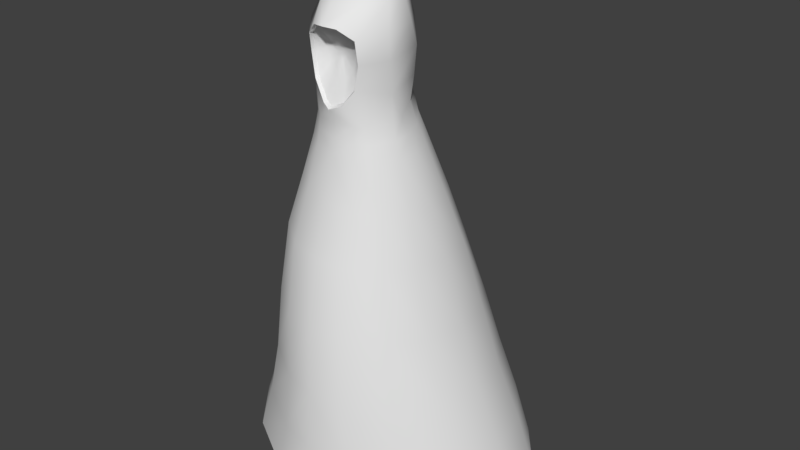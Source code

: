 # Source: human.blend  (saved by Blender 2.79.0; exported with 4.5.12 LTS)
import bpy
from mathutils import Matrix  # noqa: F401  (used for matrix-valued properties, if any)

bpy.ops.wm.read_factory_settings(use_empty=True)
scene = bpy.context.scene
scene.name = 'Scene'

# ---- collections
col_collection_1 = bpy.data.collections.new('Collection 1'); scene.collection.children.link(col_collection_1)

# ---- node groups
ng_auto_smooth = bpy.data.node_groups.new('Auto Smooth', 'GeometryNodeTree')
_s = ng_auto_smooth.interface.new_socket(name='Geometry', in_out='OUTPUT', socket_type='NodeSocketGeometry')
_s = ng_auto_smooth.interface.new_socket(name='Geometry', in_out='INPUT', socket_type='NodeSocketGeometry')
_s = ng_auto_smooth.interface.new_socket(name='Angle', in_out='INPUT', socket_type='NodeSocketFloat')
_s.subtype = 'ANGLE'
_s.min_value = 0.0
_s.max_value = 3.142
ng_auto_smooth.is_modifier = True
_N = ng_auto_smooth.nodes; _L = ng_auto_smooth.links
n0 = _N.new('NodeGroupOutput'); n0.name = 'Group Output'; n0.location = (480, -100)
n1 = _N.new('NodeGroupInput'); n1.name = 'Group Input'; n1.location = (-420, -300)
n2 = _N.new('NodeGroupInput'); n2.name = 'Group Input.001'; n2.location = (-60, -100)
n3 = _N.new('GeometryNodeSetShadeSmooth'); n3.name = 'Set Shade Smooth'; n3.location = (120, -100)
n3.domain = 'EDGE'
n4 = _N.new('GeometryNodeSetShadeSmooth'); n4.name = 'Set Shade Smooth.001'; n4.location = (300, -100)
n5 = _N.new('GeometryNodeInputMeshEdgeAngle'); n5.name = 'Edge Angle'; n5.location = (-420, -220)
n6 = _N.new('GeometryNodeInputEdgeSmooth'); n6.name = 'Is Edge Smooth'; n6.location = (-60, -160)
n7 = _N.new('GeometryNodeInputShadeSmooth'); n7.name = 'Is Face Smooth'; n7.location = (-240, -340)
n8 = _N.new('FunctionNodeBooleanMath'); n8.name = 'Boolean Math'; n8.location = (-60, -220)
n9 = _N.new('FunctionNodeCompare'); n9.name = 'Compare'; n9.location = (-240, -180)
n9.operation = 'LESS_EQUAL'
_L.new(n5.outputs[0], n9.inputs[0])
_L.new(n4.outputs[0], n0.inputs[0])
_L.new(n1.outputs[1], n9.inputs[1])
_L.new(n9.outputs[0], n8.inputs[0])
_L.new(n7.outputs[0], n8.inputs[1])
_L.new(n2.outputs[0], n3.inputs[0])
_L.new(n6.outputs[0], n3.inputs[1])
_L.new(n3.outputs[0], n4.inputs[0])
_L.new(n8.outputs[0], n3.inputs[2])
n0.is_active_output = True

# ---- world
world_world = bpy.data.worlds.new('World'); scene.world = world_world
world_world.color = (0.05088, 0.05088, 0.05088)
world_world.use_sun_shadow = False
world_world.sun_shadow_jitter_overblur = 0.0
world_world.cycles.sampling_method = 'MANUAL'

# ---- meshes
me_cylinder = bpy.data.meshes.new('Cylinder')
me_cylinder.from_pydata([(0.8356, 0.1988, 0.04067), (0.7638, -0.1005, 0.05001), (0.5595, -0.3543, 0.07663), (0.2538, -0.5238, 0.1165), (0.2528, 0.951, 0.1187), (0.5595, 0.7519, 0.07663), (0.7638, 0.4981, 0.05001), (0.2334, -0.1167, 2.369), (0.1252, -0.2583, 2.398), (0.1137, 0.174, 2.417), (0.1968, 0.09376, 2.403), (0.2423, -0.1457, 2.665), (0.1428, -0.2702, 2.644), (0.1275, 0.1763, 2.682), (0.2144, 0.05096, 2.676), (0.1939, -0.08721, 2.812), (0.1257, -0.1882, 2.803), (0.09705, 0.1421, 2.849), (0.1745, 0.03536, 2.824), (0.758, 0.1488, 0.4042), (0.6378, 0.1058, 0.7664), (0.5372, 0.0848, 1.116), (0.4432, 0.06409, 1.496), (0.3787, 0.03099, 1.766), (0.3509, -0.1173, 1.773), (0.4081, -0.13, 1.506), (0.4946, -0.1471, 1.129), (0.5853, -0.1486, 0.775), (0.6943, -0.1278, 0.4109), (0.2751, -0.2424, 1.784), (0.3115, -0.2931, 1.515), (0.3766, -0.3415, 1.14), (0.4381, -0.3623, 0.7831), (0.5141, -0.3617, 0.4248), (0.1621, -0.3265, 1.8), (0.1675, -0.4022, 1.525), (0.2001, -0.4708, 1.15), (0.2184, -0.5043, 0.7936), (0.2446, -0.5176, 0.4474), (0.1645, 0.3299, 1.794), (0.1722, 0.4348, 1.51), (0.1896, 0.5721, 1.127), (0.2075, 0.7036, 0.7957), (0.2403, 0.8294, 0.4531), (0.2769, 0.2797, 1.774), (0.3151, 0.3796, 1.49), (0.3769, 0.5015, 1.089), (0.436, 0.5778, 0.7664), (0.5134, 0.6611, 0.4221), (0.3522, 0.1733, 1.767), (0.4099, 0.2546, 1.488), (0.4965, 0.319, 1.101), (0.5859, 0.3617, 0.7588), (0.6945, 0.4259, 0.4081), (0.2113, 0.09444, 2.555), (0.1184, 0.1668, 2.556), (0.1463, -0.2536, 2.524), (0.2413, -0.1366, 2.537), (0.1163, -0.06543, 2.871), (0.1068, 0.04198, 2.887), (0.2948, -0.006214, 2.053), (0.2404, -0.04922, 2.234), (0.2625, -0.02611, 2.147), (0.2377, -0.1097, 2.224), (0.2794, -0.1154, 2.046), (0.2562, -0.1143, 2.135), (0.1643, -0.2223, 2.213), (0.2265, -0.2138, 2.049), (0.1994, -0.2136, 2.133), (0.1174, -0.2598, 2.214), (0.1376, -0.2814, 2.057), (0.1261, -0.27, 2.137), (0.1282, 0.2406, 2.101), (0.103, 0.1861, 2.323), (0.1091, 0.2098, 2.211), (0.152, 0.1179, 2.291), (0.2077, 0.1837, 2.084), (0.1786, 0.1522, 2.194), (0.1911, 0.07368, 2.272), (0.2677, 0.0973, 2.07), (0.2278, 0.07916, 2.17), (0.06844, -0.3109, 2.695), (-0.8356, 0.1985, 0.2593), (-0.7638, -0.1006, 0.2493), (-0.5595, -0.3542, 0.2225), (-0.2538, -0.5237, 0.1828), (-0.2566, 0.9503, 0.1895), (-0.5619, 0.751, 0.2282), (-0.7649, 0.4977, 0.2517), (-0.2302, -0.1148, 2.386), (-0.1225, -0.2589, 2.407), (-0.09516, 0.1839, 2.428), (-0.1854, 0.1039, 2.417), (-0.2421, -0.147, 2.67), (-0.1429, -0.2686, 2.631), (-0.1276, 0.1748, 2.686), (-0.2146, 0.04894, 2.681), (-0.2012, -0.09735, 2.792), (-0.1261, -0.1889, 2.804), (-0.09908, 0.1397, 2.85), (-0.182, 0.03541, 2.807), (-0.7042, 0.1445, 0.5412), (-0.5901, 0.09198, 0.8841), (-0.5229, 0.05746, 1.277), (-0.4512, 0.04942, 1.603), (-0.3501, 0.02263, 1.893), (-0.3219, -0.1233, 1.889), (-0.4134, -0.141, 1.603), (-0.4708, -0.1619, 1.24), (-0.5309, -0.1569, 0.8674), (-0.6377, -0.13, 0.529), (-0.2464, -0.2461, 1.876), (-0.3146, -0.2986, 1.594), (-0.3461, -0.3472, 1.212), (-0.379, -0.3639, 0.8441), (-0.4565, -0.3625, 0.5126), (-0.134, -0.328, 1.851), (-0.169, -0.4038, 1.563), (-0.1665, -0.4703, 1.192), (-0.1565, -0.5035, 0.8212), (-0.186, -0.517, 0.4847), (-0.1355, 0.325, 1.85), (-0.1734, 0.4265, 1.566), (-0.1928, 0.561, 1.208), (-0.1881, 0.6939, 0.8751), (-0.1981, 0.8263, 0.5089), (-0.2503, 0.2724, 1.872), (-0.3244, 0.3665, 1.58), (-0.3791, 0.4773, 1.247), (-0.4044, 0.564, 0.8839), (-0.4685, 0.6558, 0.534), (-0.3244, 0.1647, 1.888), (-0.4215, 0.2383, 1.598), (-0.4873, 0.2941, 1.253), (-0.5467, 0.3453, 0.892), (-0.6437, 0.4214, 0.5392), (-0.2074, 0.09403, 2.564), (-0.1125, 0.167, 2.562), (-0.1454, -0.2544, 2.531), (-0.2399, -0.138, 2.546), (-0.1173, -0.06627, 2.871), (-0.108, 0.04053, 2.888), (-1.482e-06, -0.5792, 0.1495), (-0.001621, 1.025, 0.1535), (0.01293, 0.2074, 2.422), (0.004393, -0.3083, 2.293), (-0.0002081, 0.2241, 2.683), (0.0005513, -0.3329, 2.702), (-0.0007953, 0.1766, 2.868), (-0.0001894, -0.2644, 2.798), (0.01514, 0.3384, 1.822), (0.009999, 0.4528, 1.548), (-0.003212, 0.5878, 1.171), (0.01072, 0.7407, 0.8327), (0.0203, 0.8866, 0.4823), (0.01398, -0.3523, 1.825), (-0.0008425, -0.4357, 1.543), (0.01738, -0.5111, 1.167), (0.03123, -0.5488, 0.8075), (0.02944, -0.5677, 0.4662), (0.003617, 0.208, 2.554), (3.604e-05, 0.04938, 2.902), (-0.0004475, -0.0964, 2.885), (-0.2545, -0.004585, 2.126), (-0.2258, -0.04079, 2.265), (-0.2357, -0.01946, 2.197), (-0.2217, -0.106, 2.255), (-0.2434, -0.1163, 2.109), (-0.229, -0.1132, 2.18), (-0.1467, -0.2234, 2.234), (-0.1899, -0.2158, 2.097), (-0.1717, -0.2148, 2.165), (-0.09793, -0.2608, 2.228), (-0.1008, -0.2824, 2.084), (-0.09709, -0.271, 2.156), (-0.08176, 0.2449, 2.131), (-0.0589, 0.1994, 2.339), (-0.06725, 0.2205, 2.231), (-0.1263, 0.1449, 2.317), (-0.1631, 0.1905, 2.14), (-0.1408, 0.1681, 2.234), (-0.1742, 0.09687, 2.301), (-0.2232, 0.1019, 2.145), (-0.1953, 0.09318, 2.221), (0.009174, -0.2921, 2.223), (0.01836, -0.3016, 2.072), (0.01455, -0.2932, 2.148), (0.02173, 0.2566, 2.115), (0.02289, 0.2081, 2.33), (0.0225, 0.2266, 2.221), (-0.06833, -0.3113, 2.696), (0.06874, -0.2884, 2.319), (-0.03765, -0.2962, 2.316), (0.12, -0.2395, 2.406), (0.1368, -0.2509, 2.641), (0.1401, -0.2351, 2.526), (0.0659, -0.2897, 2.689), (-0.1161, -0.2401, 2.415), (-0.1356, -0.2493, 2.629), (-0.1379, -0.2358, 2.533), (0.00484, -0.2872, 2.306), (0.001178, -0.3106, 2.696), (-0.06448, -0.29, 2.691), (0.06618, -0.2683, 2.331), (-0.03524, -0.2756, 2.328), (0.07086, -0.2003, 2.472), (0.08236, -0.2055, 2.586), (0.08918, -0.2018, 2.531), (0.04599, -0.2275, 2.62), (-0.08414, -0.2007, 2.477), (-0.0969, -0.2068, 2.593), (-0.09845, -0.1979, 2.541), (-0.00473, -0.2316, 2.418), (-0.00744, -0.242, 2.631), (-0.0622, -0.2266, 2.618), (0.03554, -0.2192, 2.431), (-0.03104, -0.224, 2.43), (0.009948, -0.1905, 2.521), (0.01374, -0.1931, 2.565), (0.014, -0.1896, 2.541), (-0.002268, -0.194, 2.574), (-0.03736, -0.1935, 2.52), (-0.04777, -0.1927, 2.563), (-0.04831, -0.1897, 2.545), (-0.01717, -0.2005, 2.503), (-0.01699, -0.1976, 2.576), (-0.03172, -0.1976, 2.574), (-0.0006578, -0.1962, 2.509), (-0.02857, -0.1972, 2.51), (-0.01848, -0.1897, 2.542)], [], [(49, 79, 60, 23), (172, 192, 90, 169), (34, 70, 185, 155), (39, 72, 76, 44), (78, 75, 10), (75, 73, 9, 10), (61, 78, 10, 7), (54, 55, 13, 14), (73, 188, 144, 9), (24, 64, 67, 29), (44, 76, 79, 49), (29, 67, 70, 34), (23, 60, 64, 24), (66, 63, 7, 8), (57, 54, 14, 11), (56, 57, 11, 12), (11, 14, 18, 15), (12, 11, 15, 16), (14, 13, 17, 18), (147, 81, 16, 149), (13, 146, 148, 17), (55, 160, 146, 13), (150, 187, 72, 39), (184, 69, 145), (3, 38, 159, 142), (38, 37, 158, 159), (37, 36, 157, 158), (36, 35, 156, 157), (35, 34, 155, 156), (6, 53, 19, 0), (53, 52, 20, 19), (52, 51, 21, 20), (51, 50, 22, 21), (50, 49, 23, 22), (5, 48, 53, 6), (48, 47, 52, 53), (47, 46, 51, 52), (46, 45, 50, 51), (45, 44, 49, 50), (4, 43, 48, 5), (43, 42, 47, 48), (42, 41, 46, 47), (41, 40, 45, 46), (40, 39, 44, 45), (143, 154, 43, 4), (154, 153, 42, 43), (153, 152, 41, 42), (152, 151, 40, 41), (151, 150, 39, 40), (2, 33, 38, 3), (33, 32, 37, 38), (32, 31, 36, 37), (31, 30, 35, 36), (30, 29, 34, 35), (1, 28, 33, 2), (28, 27, 32, 33), (27, 26, 31, 32), (26, 25, 30, 31), (25, 24, 29, 30), (0, 19, 28, 1), (19, 20, 27, 28), (20, 21, 26, 27), (21, 22, 25, 26), (22, 23, 24, 25), (9, 144, 160, 55), (8, 7, 57, 56), (7, 10, 54, 57), (10, 9, 55, 54), (59, 17, 148, 161), (16, 58, 162, 149), (58, 59, 161, 162), (18, 59, 58, 15), (15, 58, 16), (17, 59, 18), (64, 60, 62, 65), (65, 62, 61, 63), (67, 64, 65, 68), (68, 65, 63, 66), (70, 67, 68, 71), (71, 68, 66, 69), (185, 70, 71, 186), (186, 71, 69, 184), (76, 72, 74, 77), (77, 74, 73, 75), (79, 76, 77, 80), (80, 77, 75, 78), (60, 79, 80, 62), (62, 80, 78, 61), (72, 187, 189, 74), (74, 189, 188, 73), (63, 61, 7), (145, 69, 191), (16, 81, 12), (131, 105, 163, 182), (116, 155, 185, 173), (121, 126, 179, 175), (181, 92, 178), (178, 92, 91, 176), (164, 89, 92, 181), (136, 96, 95, 137), (176, 91, 144, 188), (106, 111, 170, 167), (126, 131, 182, 179), (111, 116, 173, 170), (105, 106, 167, 163), (169, 90, 89, 166), (139, 93, 96, 136), (138, 94, 93, 139), (93, 97, 100, 96), (94, 98, 97, 93), (96, 100, 99, 95), (147, 149, 98, 190), (95, 99, 148, 146), (137, 95, 146, 160), (150, 121, 175, 187), (184, 145, 172), (85, 142, 159, 120), (120, 159, 158, 119), (119, 158, 157, 118), (118, 157, 156, 117), (117, 156, 155, 116), (88, 82, 101, 135), (135, 101, 102, 134), (134, 102, 103, 133), (133, 103, 104, 132), (132, 104, 105, 131), (87, 88, 135, 130), (130, 135, 134, 129), (129, 134, 133, 128), (128, 133, 132, 127), (127, 132, 131, 126), (86, 87, 130, 125), (125, 130, 129, 124), (124, 129, 128, 123), (123, 128, 127, 122), (122, 127, 126, 121), (143, 86, 125, 154), (154, 125, 124, 153), (153, 124, 123, 152), (152, 123, 122, 151), (151, 122, 121, 150), (84, 85, 120, 115), (115, 120, 119, 114), (114, 119, 118, 113), (113, 118, 117, 112), (112, 117, 116, 111), (83, 84, 115, 110), (110, 115, 114, 109), (109, 114, 113, 108), (108, 113, 112, 107), (107, 112, 111, 106), (82, 83, 110, 101), (101, 110, 109, 102), (102, 109, 108, 103), (103, 108, 107, 104), (104, 107, 106, 105), (91, 137, 160, 144), (90, 138, 139, 89), (89, 139, 136, 92), (92, 136, 137, 91), (141, 161, 148, 99), (98, 149, 162, 140), (140, 162, 161, 141), (100, 97, 140, 141), (97, 98, 140), (99, 100, 141), (167, 168, 165, 163), (168, 166, 164, 165), (170, 171, 168, 167), (171, 169, 166, 168), (173, 174, 171, 170), (174, 172, 169, 171), (185, 186, 174, 173), (186, 184, 172, 174), (179, 180, 177, 175), (180, 178, 176, 177), (182, 183, 180, 179), (183, 181, 178, 180), (163, 165, 183, 182), (165, 164, 181, 183), (175, 177, 189, 187), (177, 176, 188, 189), (166, 89, 164), (145, 192, 172), (98, 94, 190), (191, 69, 66, 8), (12, 81, 196, 194), (94, 138, 199, 198), (8, 56, 195, 193), (138, 90, 197, 199), (147, 190, 202, 201), (56, 12, 194, 195), (192, 145, 200, 204), (90, 192, 204, 197), (81, 147, 201, 196), (145, 191, 203, 200), (191, 8, 193, 203), (190, 94, 198, 202), (201, 202, 214, 213), (202, 198, 210, 214), (193, 195, 207, 205), (200, 203, 215, 212), (203, 193, 205, 215), (198, 199, 211, 210), (196, 201, 213, 208), (204, 200, 212, 216), (194, 196, 208, 206), (199, 197, 209, 211), (197, 204, 216, 209), (195, 194, 206, 207), (207, 206, 218, 219), (213, 214, 226, 225), (214, 210, 222, 226), (205, 207, 219, 217), (212, 215, 227, 224), (215, 205, 217, 227), (210, 211, 223, 222), (208, 213, 225, 220), (216, 212, 224, 228), (206, 208, 220, 218), (211, 209, 221, 223), (209, 216, 228, 221), (227, 217, 229, 224), (224, 229, 221, 228), (229, 217, 219, 218), (222, 229, 225, 226), (225, 229, 218, 220), (229, 222, 223, 221)])
me_cylinder.polygons.foreach_set('use_smooth', [True] * 228)
_k = set([(8, 56), (8, 191), (12, 56), (12, 81), (81, 147), (90, 138), (90, 192), (94, 138), (94, 190), (145, 191), (145, 192), (147, 190), (193, 195), (193, 203), (194, 195), (194, 196), (196, 201), (197, 199), (197, 204), (198, 199), (198, 202), (200, 203), (200, 204), (201, 202)])
me_cylinder.attributes.new('sharp_edge', 'BOOLEAN', 'EDGE').data.foreach_set('value', [ (min(e.vertices), max(e.vertices)) in _k for e in me_cylinder.edges])
_uv = me_cylinder.uv_layers.new(name='UVMap')
_uv.uv.foreach_set('vector', [0.4013, 0.4132, 0.421, 0.4807, 0.3987, 0.488, 0.3728, 0.4272, 0.6147, 0.5769, 0.6102, 0.6041, 0.5784, 0.6033, 0.6034, 0.5666, 0.2995, 0.4918, 0.341, 0.5347, 0.3249, 0.5572, 0.2805, 0.5208, 0.4562, 0.4058, 0.4645, 0.4753, 0.4433, 0.4759, 0.4289, 0.4055, 0.4415, 0.5215, 0.4539, 0.5209, 0.4538, 0.543, 0.4539, 0.5209, 0.471, 0.5223, 0.4718, 0.5388, 0.4538, 0.543, 0.4133, 0.5285, 0.4415, 0.5215, 0.4538, 0.543, 0.4189, 0.5598, 0.4628, 0.5624, 0.4753, 0.5576, 0.4781, 0.5691, 0.4669, 0.5754, 0.471, 0.5223, 0.4866, 0.522, 0.4881, 0.5378, 0.4718, 0.5388, 0.3455, 0.4462, 0.3777, 0.5003, 0.3583, 0.5161, 0.321, 0.468, 0.4289, 0.4055, 0.4433, 0.4759, 0.421, 0.4807, 0.4013, 0.4132, 0.321, 0.468, 0.3583, 0.5161, 0.341, 0.5347, 0.2995, 0.4918, 0.3728, 0.4272, 0.3987, 0.488, 0.3777, 0.5003, 0.3455, 0.4462, 0.3756, 0.5524, 0.401, 0.5344, 0.4189, 0.5598, 0.3966, 0.592, 0.438, 0.5826, 0.4628, 0.5624, 0.4669, 0.5754, 0.4542, 0.5923, 0.4209, 0.606, 0.438, 0.5826, 0.4542, 0.5923, 0.4443, 0.6216, 0.4542, 0.5923, 0.4669, 0.5754, 0.4758, 0.5834, 0.4708, 0.5911, 0.4443, 0.6216, 0.4542, 0.5923, 0.4708, 0.5911, 0.472, 0.6032, 0.4669, 0.5754, 0.4781, 0.5691, 0.4826, 0.5794, 0.4758, 0.5834, 0.4842, 0.6417, 0.465, 0.6348, 0.472, 0.6032, 0.4857, 0.6161, 0.4781, 0.5691, 0.4885, 0.5679, 0.4878, 0.5791, 0.4826, 0.5794, 0.4753, 0.5576, 0.4887, 0.5557, 0.4885, 0.5679, 0.4781, 0.5691, 0.4894, 0.411, 0.4876, 0.4774, 0.4645, 0.4753, 0.4562, 0.4058, 0.3485, 0.5823, 0.3656, 0.5622, 0.3583, 0.5953, 0.04025, 0.2056, 0.08894, 0.2642, 0.05393, 0.3012, 0.000101, 0.251, 0.08894, 0.2642, 0.138, 0.3262, 0.1079, 0.3585, 0.05393, 0.3012, 0.138, 0.3262, 0.1918, 0.3868, 0.1643, 0.4194, 0.1079, 0.3585, 0.1918, 0.3868, 0.2506, 0.4499, 0.2267, 0.4808, 0.1643, 0.4194, 0.2506, 0.4499, 0.2995, 0.4918, 0.2805, 0.5208, 0.2267, 0.4808, 0.2762, 0.02759, 0.3004, 0.1086, 0.2425, 0.1355, 0.2113, 0.05626, 0.3004, 0.1086, 0.3291, 0.1884, 0.2759, 0.2155, 0.2425, 0.1355, 0.3291, 0.1884, 0.3586, 0.264, 0.3115, 0.2904, 0.2759, 0.2155, 0.3586, 0.264, 0.3872, 0.3494, 0.3494, 0.37, 0.3115, 0.2904, 0.3872, 0.3494, 0.4013, 0.4132, 0.3728, 0.4272, 0.3494, 0.37, 0.3492, 0.00975, 0.3653, 0.09058, 0.3004, 0.1086, 0.2762, 0.02759, 0.3653, 0.09058, 0.3868, 0.1707, 0.3291, 0.1884, 0.3004, 0.1086, 0.3868, 0.1707, 0.4046, 0.2454, 0.3586, 0.264, 0.3291, 0.1884, 0.4046, 0.2454, 0.4204, 0.339, 0.3872, 0.3494, 0.3586, 0.264, 0.4204, 0.339, 0.4289, 0.4055, 0.4013, 0.4132, 0.3872, 0.3494, 0.4336, 0.000101, 0.4386, 0.08211, 0.3653, 0.09058, 0.3492, 0.00975, 0.4386, 0.08211, 0.4469, 0.1659, 0.3868, 0.1707, 0.3653, 0.09058, 0.4469, 0.1659, 0.4508, 0.2474, 0.4046, 0.2454, 0.3868, 0.1707, 0.4508, 0.2474, 0.4547, 0.3387, 0.4204, 0.339, 0.4046, 0.2454, 0.4547, 0.3387, 0.4562, 0.4058, 0.4289, 0.4055, 0.4204, 0.339, 0.4955, 0.0001043, 0.4915, 0.08296, 0.4386, 0.08211, 0.4336, 0.000101, 0.4915, 0.08296, 0.4935, 0.1707, 0.4469, 0.1659, 0.4386, 0.08211, 0.4935, 0.1707, 0.4952, 0.2557, 0.4508, 0.2474, 0.4469, 0.1659, 0.4952, 0.2557, 0.4911, 0.3454, 0.4547, 0.3387, 0.4508, 0.2474, 0.4911, 0.3454, 0.4894, 0.411, 0.4562, 0.4058, 0.4547, 0.3387, 0.09621, 0.1466, 0.1393, 0.2143, 0.08894, 0.2642, 0.04025, 0.2056, 0.1393, 0.2143, 0.1813, 0.2856, 0.138, 0.3262, 0.08894, 0.2642, 0.1813, 0.2856, 0.2276, 0.353, 0.1918, 0.3868, 0.138, 0.3262, 0.2276, 0.353, 0.2798, 0.4216, 0.2506, 0.4499, 0.1918, 0.3868, 0.2798, 0.4216, 0.321, 0.468, 0.2995, 0.4918, 0.2506, 0.4499, 0.1524, 0.0961, 0.1899, 0.1711, 0.1393, 0.2143, 0.09621, 0.1466, 0.1899, 0.1711, 0.2269, 0.2485, 0.1813, 0.2856, 0.1393, 0.2143, 0.2269, 0.2485, 0.2674, 0.3207, 0.2276, 0.353, 0.1813, 0.2856, 0.2674, 0.3207, 0.3129, 0.3948, 0.2798, 0.4216, 0.2276, 0.353, 0.3129, 0.3948, 0.3455, 0.4462, 0.321, 0.468, 0.2798, 0.4216, 0.2113, 0.05626, 0.2425, 0.1355, 0.1899, 0.1711, 0.1524, 0.0961, 0.2425, 0.1355, 0.2759, 0.2155, 0.2269, 0.2485, 0.1899, 0.1711, 0.2759, 0.2155, 0.3115, 0.2904, 0.2674, 0.3207, 0.2269, 0.2485, 0.3115, 0.2904, 0.3494, 0.37, 0.3129, 0.3948, 0.2674, 0.3207, 0.3494, 0.37, 0.3728, 0.4272, 0.3455, 0.4462, 0.3129, 0.3948, 0.4718, 0.5388, 0.4881, 0.5378, 0.4887, 0.5557, 0.4753, 0.5576, 0.3966, 0.592, 0.4189, 0.5598, 0.438, 0.5826, 0.4209, 0.606, 0.4189, 0.5598, 0.4538, 0.543, 0.4628, 0.5624, 0.438, 0.5826, 0.4538, 0.543, 0.4718, 0.5388, 0.4753, 0.5576, 0.4628, 0.5624, 0.4813, 0.5851, 0.4826, 0.5794, 0.4878, 0.5791, 0.4874, 0.5858, 0.472, 0.6032, 0.4786, 0.5917, 0.4869, 0.5956, 0.4857, 0.6161, 0.4786, 0.5917, 0.4813, 0.5851, 0.4874, 0.5858, 0.4869, 0.5956, 0.4758, 0.5834, 0.4813, 0.5851, 0.4786, 0.5917, 0.4708, 0.5911, 0.4708, 0.5911, 0.4786, 0.5917, 0.472, 0.6032, 0.4826, 0.5794, 0.4813, 0.5851, 0.4758, 0.5834, 0.3777, 0.5003, 0.3987, 0.488, 0.4067, 0.509, 0.3888, 0.5177, 0.3888, 0.5177, 0.4067, 0.509, 0.4133, 0.5285, 0.401, 0.5344, 0.3583, 0.5161, 0.3777, 0.5003, 0.3888, 0.5177, 0.3681, 0.5336, 0.3681, 0.5336, 0.3888, 0.5177, 0.401, 0.5344, 0.3756, 0.5524, 0.341, 0.5347, 0.3583, 0.5161, 0.3681, 0.5336, 0.3534, 0.5489, 0.3534, 0.5489, 0.3681, 0.5336, 0.3756, 0.5524, 0.3656, 0.5622, 0.3249, 0.5572, 0.341, 0.5347, 0.3534, 0.5489, 0.3372, 0.5695, 0.3372, 0.5695, 0.3534, 0.5489, 0.3656, 0.5622, 0.3485, 0.5823, 0.4433, 0.4759, 0.4645, 0.4753, 0.4686, 0.4994, 0.4494, 0.5002, 0.4494, 0.5002, 0.4686, 0.4994, 0.471, 0.5223, 0.4539, 0.5209, 0.421, 0.4807, 0.4433, 0.4759, 0.4494, 0.5002, 0.4302, 0.502, 0.4302, 0.502, 0.4494, 0.5002, 0.4539, 0.5209, 0.4415, 0.5215, 0.3987, 0.488, 0.421, 0.4807, 0.4302, 0.502, 0.4067, 0.509, 0.4067, 0.509, 0.4302, 0.502, 0.4415, 0.5215, 0.4133, 0.5285, 0.4645, 0.4753, 0.4876, 0.4774, 0.487, 0.5003, 0.4686, 0.4994, 0.4686, 0.4994, 0.487, 0.5003, 0.4866, 0.522, 0.471, 0.5223, 0.401, 0.5344, 0.4133, 0.5285, 0.4189, 0.5598, 0.3583, 0.5953, 0.3656, 0.5622, 0.3734, 0.5888, 0.472, 0.6032, 0.465, 0.6348, 0.4443, 0.6216, 0.5753, 0.44, 0.6026, 0.4565, 0.5757, 0.5077, 0.5518, 0.4985, 0.6836, 0.5142, 0.7106, 0.5381, 0.663, 0.5749, 0.6425, 0.5542, 0.5227, 0.4182, 0.5495, 0.4268, 0.5303, 0.4883, 0.5098, 0.4819, 0.5325, 0.5283, 0.5225, 0.5469, 0.5189, 0.5256, 0.5189, 0.5256, 0.5225, 0.5469, 0.5047, 0.5411, 0.5019, 0.5249, 0.5631, 0.5387, 0.5572, 0.5682, 0.5225, 0.5469, 0.5325, 0.5283, 0.5139, 0.5658, 0.5087, 0.5783, 0.4983, 0.5706, 0.502, 0.5591, 0.5019, 0.5249, 0.5047, 0.5411, 0.4881, 0.5378, 0.4866, 0.522, 0.6302, 0.4753, 0.657, 0.4948, 0.6216, 0.5366, 0.5993, 0.5204, 0.5495, 0.4268, 0.5753, 0.44, 0.5518, 0.4985, 0.5303, 0.4883, 0.657, 0.4948, 0.6836, 0.5142, 0.6425, 0.5542, 0.6216, 0.5366, 0.6026, 0.4565, 0.6302, 0.4753, 0.5993, 0.5204, 0.5757, 0.5077, 0.6034, 0.5666, 0.5784, 0.6033, 0.5572, 0.5682, 0.5759, 0.5466, 0.5356, 0.5889, 0.519, 0.5963, 0.5087, 0.5783, 0.5139, 0.5658, 0.5511, 0.615, 0.5291, 0.6266, 0.519, 0.5963, 0.5356, 0.5889, 0.519, 0.5963, 0.505, 0.5935, 0.5003, 0.5844, 0.5087, 0.5783, 0.5291, 0.6266, 0.5007, 0.6048, 0.505, 0.5935, 0.519, 0.5963, 0.5087, 0.5783, 0.5003, 0.5844, 0.493, 0.5801, 0.4983, 0.5706, 0.4842, 0.6417, 0.4857, 0.6161, 0.5007, 0.6048, 0.504, 0.6369, 0.4983, 0.5706, 0.493, 0.5801, 0.4878, 0.5791, 0.4885, 0.5679, 0.502, 0.5591, 0.4983, 0.5706, 0.4885, 0.5679, 0.4887, 0.5557, 0.4894, 0.411, 0.5227, 0.4182, 0.5098, 0.4819, 0.4876, 0.4774, 0.6339, 0.5964, 0.6214, 0.6081, 0.6147, 0.5769, 0.9528, 0.2348, 0.9999, 0.2725, 0.9517, 0.3278, 0.9127, 0.2941, 0.9127, 0.2941, 0.9517, 0.3278, 0.8952, 0.383, 0.8614, 0.3537, 0.8614, 0.3537, 0.8952, 0.383, 0.8329, 0.4386, 0.7987, 0.4117, 0.7987, 0.4117, 0.8329, 0.4386, 0.7636, 0.4937, 0.7342, 0.4672, 0.7342, 0.4672, 0.7636, 0.4937, 0.7106, 0.5381, 0.6836, 0.5142, 0.7082, 0.06573, 0.7709, 0.09899, 0.7438, 0.1682, 0.683, 0.1373, 0.683, 0.1373, 0.7438, 0.1682, 0.7102, 0.2493, 0.6546, 0.2225, 0.6546, 0.2225, 0.7102, 0.2493, 0.6694, 0.333, 0.6248, 0.3027, 0.6248, 0.3027, 0.6694, 0.333, 0.6331, 0.3963, 0.5977, 0.3755, 0.5977, 0.3755, 0.6331, 0.3963, 0.6026, 0.4565, 0.5753, 0.44, 0.6377, 0.03852, 0.7082, 0.06573, 0.683, 0.1373, 0.6168, 0.1143, 0.6168, 0.1143, 0.683, 0.1373, 0.6546, 0.2225, 0.5968, 0.1994, 0.5968, 0.1994, 0.6546, 0.2225, 0.6248, 0.3027, 0.5814, 0.2836, 0.5814, 0.2836, 0.6248, 0.3027, 0.5977, 0.3755, 0.5664, 0.36, 0.5664, 0.36, 0.5977, 0.3755, 0.5753, 0.44, 0.5495, 0.4268, 0.5562, 0.01357, 0.6377, 0.03852, 0.6168, 0.1143, 0.5436, 0.09387, 0.5436, 0.09387, 0.6168, 0.1143, 0.5968, 0.1994, 0.5396, 0.1847, 0.5396, 0.1847, 0.5968, 0.1994, 0.5814, 0.2836, 0.538, 0.2668, 0.538, 0.2668, 0.5814, 0.2836, 0.5664, 0.36, 0.5316, 0.3517, 0.5316, 0.3517, 0.5664, 0.36, 0.5495, 0.4268, 0.5227, 0.4182, 0.4955, 0.0001043, 0.5562, 0.01357, 0.5436, 0.09387, 0.4915, 0.08296, 0.4915, 0.08296, 0.5436, 0.09387, 0.5396, 0.1847, 0.4935, 0.1707, 0.4935, 0.1707, 0.5396, 0.1847, 0.538, 0.2668, 0.4952, 0.2557, 0.4952, 0.2557, 0.538, 0.2668, 0.5316, 0.3517, 0.4911, 0.3454, 0.4911, 0.3454, 0.5316, 0.3517, 0.5227, 0.4182, 0.4894, 0.411, 0.8894, 0.1844, 0.9528, 0.2348, 0.9127, 0.2941, 0.856, 0.2478, 0.856, 0.2478, 0.9127, 0.2941, 0.8614, 0.3537, 0.813, 0.3155, 0.813, 0.3155, 0.8614, 0.3537, 0.7987, 0.4117, 0.7592, 0.3815, 0.7592, 0.3815, 0.7987, 0.4117, 0.7342, 0.4672, 0.7006, 0.4444, 0.7006, 0.4444, 0.7342, 0.4672, 0.6836, 0.5142, 0.657, 0.4948, 0.8297, 0.1386, 0.8894, 0.1844, 0.856, 0.2478, 0.8008, 0.2048, 0.8008, 0.2048, 0.856, 0.2478, 0.813, 0.3155, 0.7627, 0.2807, 0.7627, 0.2807, 0.813, 0.3155, 0.7592, 0.3815, 0.716, 0.3547, 0.716, 0.3547, 0.7592, 0.3815, 0.7006, 0.4444, 0.6678, 0.4202, 0.6678, 0.4202, 0.7006, 0.4444, 0.657, 0.4948, 0.6302, 0.4753, 0.7709, 0.09899, 0.8297, 0.1386, 0.8008, 0.2048, 0.7438, 0.1682, 0.7438, 0.1682, 0.8008, 0.2048, 0.7627, 0.2807, 0.7102, 0.2493, 0.7102, 0.2493, 0.7627, 0.2807, 0.716, 0.3547, 0.6694, 0.333, 0.6694, 0.333, 0.716, 0.3547, 0.6678, 0.4202, 0.6331, 0.3963, 0.6331, 0.3963, 0.6678, 0.4202, 0.6302, 0.4753, 0.6026, 0.4565, 0.5047, 0.5411, 0.502, 0.5591, 0.4887, 0.5557, 0.4881, 0.5378, 0.5784, 0.6033, 0.5511, 0.615, 0.5356, 0.5889, 0.5572, 0.5682, 0.5572, 0.5682, 0.5356, 0.5889, 0.5139, 0.5658, 0.5225, 0.5469, 0.5225, 0.5469, 0.5139, 0.5658, 0.502, 0.5591, 0.5047, 0.5411, 0.4937, 0.5859, 0.4874, 0.5858, 0.4878, 0.5791, 0.493, 0.5801, 0.5007, 0.6048, 0.4857, 0.6161, 0.4869, 0.5956, 0.4956, 0.5926, 0.4956, 0.5926, 0.4869, 0.5956, 0.4874, 0.5858, 0.4937, 0.5859, 0.5003, 0.5844, 0.505, 0.5935, 0.4956, 0.5926, 0.4937, 0.5859, 0.505, 0.5935, 0.5007, 0.6048, 0.4956, 0.5926, 0.493, 0.5801, 0.5003, 0.5844, 0.4937, 0.5859, 0.5993, 0.5204, 0.5884, 0.534, 0.5687, 0.5235, 0.5757, 0.5077, 0.5884, 0.534, 0.5759, 0.5466, 0.5631, 0.5387, 0.5687, 0.5235, 0.6216, 0.5366, 0.6116, 0.5506, 0.5884, 0.534, 0.5993, 0.5204, 0.6116, 0.5506, 0.6034, 0.5666, 0.5759, 0.5466, 0.5884, 0.534, 0.6425, 0.5542, 0.6289, 0.5658, 0.6116, 0.5506, 0.6216, 0.5366, 0.6289, 0.5658, 0.6147, 0.5769, 0.6034, 0.5666, 0.6116, 0.5506, 0.663, 0.5749, 0.6483, 0.5856, 0.6289, 0.5658, 0.6425, 0.5542, 0.6483, 0.5856, 0.6339, 0.5964, 0.6147, 0.5769, 0.6289, 0.5658, 0.5303, 0.4883, 0.5236, 0.5087, 0.5055, 0.5034, 0.5098, 0.4819, 0.5236, 0.5087, 0.5189, 0.5256, 0.5019, 0.5249, 0.5055, 0.5034, 0.5518, 0.4985, 0.5429, 0.5141, 0.5236, 0.5087, 0.5303, 0.4883, 0.5429, 0.5141, 0.5325, 0.5283, 0.5189, 0.5256, 0.5236, 0.5087, 0.5757, 0.5077, 0.5687, 0.5235, 0.5429, 0.5141, 0.5518, 0.4985, 0.5687, 0.5235, 0.5631, 0.5387, 0.5325, 0.5283, 0.5429, 0.5141, 0.5098, 0.4819, 0.5055, 0.5034, 0.487, 0.5003, 0.4876, 0.4774, 0.5055, 0.5034, 0.5019, 0.5249, 0.4866, 0.522, 0.487, 0.5003, 0.5759, 0.5466, 0.5572, 0.5682, 0.5631, 0.5387, 0.6214, 0.6081, 0.6102, 0.6041, 0.6147, 0.5769, 0.5007, 0.6048, 0.5291, 0.6266, 0.504, 0.6369, 0.3734, 0.5888, 0.3656, 0.5622, 0.3756, 0.5524, 0.3966, 0.592, 0.03021, 0.7828, 0.01808, 0.7648, 0.02292, 0.7641, 0.03448, 0.7813, 0.03032, 0.7147, 0.04353, 0.6965, 0.04718, 0.699, 0.03458, 0.7164, 0.05983, 0.829, 0.04583, 0.8046, 0.04937, 0.8021, 0.06272, 0.8254, 0.04353, 0.6965, 0.05788, 0.6728, 0.06086, 0.6764, 0.04718, 0.699, 0.01002, 0.7498, 0.01731, 0.7346, 0.02219, 0.7353, 0.01524, 0.7499, 0.04583, 0.8046, 0.03021, 0.7828, 0.03448, 0.7813, 0.04937, 0.8021, 0.0733, 0.6485, 0.08083, 0.6407, 0.08274, 0.6458, 0.07556, 0.6533, 0.05788, 0.6728, 0.0733, 0.6485, 0.07556, 0.6533, 0.06086, 0.6764, 0.01808, 0.7648, 0.01002, 0.7498, 0.01524, 0.7499, 0.02292, 0.7641, 0.08083, 0.8607, 0.06985, 0.8492, 0.07227, 0.8446, 0.08274, 0.8556, 0.06985, 0.8492, 0.05983, 0.829, 0.06272, 0.8254, 0.07227, 0.8446, 0.01731, 0.7346, 0.03032, 0.7147, 0.03458, 0.7164, 0.02219, 0.7353, 0.1017, 0.7453, 0.08677, 0.7372, 0.09251, 0.7187, 0.1018, 0.7236, 0.08677, 0.7372, 0.07302, 0.7177, 0.08436, 0.7081, 0.09251, 0.7187, 0.1351, 0.67, 0.1384, 0.6985, 0.123, 0.6994, 0.1216, 0.6855, 0.1099, 0.6419, 0.1239, 0.6499, 0.1149, 0.6749, 0.1061, 0.6704, 0.1239, 0.6499, 0.1351, 0.67, 0.1216, 0.6855, 0.1149, 0.6749, 0.07302, 0.7177, 0.07302, 0.6951, 0.08519, 0.6974, 0.08436, 0.7081, 0.1178, 0.7395, 0.1017, 0.7453, 0.1018, 0.7236, 0.1118, 0.7202, 0.1003, 0.6471, 0.1099, 0.6419, 0.1061, 0.6704, 0.1001, 0.6732, 0.1347, 0.7253, 0.1178, 0.7395, 0.1118, 0.7202, 0.122, 0.7125, 0.07302, 0.6951, 0.08038, 0.6686, 0.0884, 0.6844, 0.08519, 0.6974, 0.08038, 0.6686, 0.1003, 0.6471, 0.1001, 0.6732, 0.0884, 0.6844, 0.1384, 0.6985, 0.1347, 0.7253, 0.122, 0.7125, 0.123, 0.6994, 0.123, 0.6994, 0.122, 0.7125, 0.108, 0.7041, 0.1084, 0.6991, 0.1018, 0.7236, 0.09251, 0.7187, 0.09817, 0.7056, 0.1013, 0.7062, 0.09251, 0.7187, 0.08436, 0.7081, 0.09508, 0.7026, 0.09817, 0.7056, 0.1216, 0.6855, 0.123, 0.6994, 0.1084, 0.6991, 0.1079, 0.6948, 0.1061, 0.6704, 0.1149, 0.6749, 0.1058, 0.6918, 0.1023, 0.6901, 0.1149, 0.6749, 0.1216, 0.6855, 0.1079, 0.6948, 0.1058, 0.6918, 0.08436, 0.7081, 0.08519, 0.6974, 0.0953, 0.6988, 0.09508, 0.7026, 0.1118, 0.7202, 0.1018, 0.7236, 0.1013, 0.7062, 0.1046, 0.706, 0.1001, 0.6732, 0.1061, 0.6704, 0.1023, 0.6901, 0.09981, 0.6917, 0.122, 0.7125, 0.1118, 0.7202, 0.1046, 0.706, 0.108, 0.7041, 0.08519, 0.6974, 0.0884, 0.6844, 0.09782, 0.6938, 0.0953, 0.6988, 0.0884, 0.6844, 0.1001, 0.6732, 0.09981, 0.6917, 0.09782, 0.6938, 0.1058, 0.6918, 0.1079, 0.6948, 0.1016, 0.6986, 0.1023, 0.6901, 0.1023, 0.6901, 0.1016, 0.6986, 0.09782, 0.6938, 0.09981, 0.6917, 0.1016, 0.6986, 0.1079, 0.6948, 0.1084, 0.6991, 0.108, 0.7041, 0.09508, 0.7026, 0.1016, 0.6986, 0.1013, 0.7062, 0.09817, 0.7056, 0.1013, 0.7062, 0.1016, 0.6986, 0.108, 0.7041, 0.1046, 0.706, 0.1016, 0.6986, 0.09508, 0.7026, 0.0953, 0.6988, 0.09782, 0.6938])
me_cylinder.use_remesh_preserve_volume = False
me_cylinder.use_remesh_preserve_attributes = False
me_cylinder.use_mirror_vertex_groups = False
me_cylinder.update()

# ---- objects
ob_cylinder = bpy.data.objects.new('Cylinder', me_cylinder)

# ---- transforms, parenting, visibility, modifiers, constraints
ob_cylinder.location = (0.0, 0.0, 0.0)
ob_cylinder.lineart.crease_threshold = 0.0
_m = ob_cylinder.modifiers.new('Auto Smooth', 'NODES')
_m.node_group = ng_auto_smooth
_gi = [s.identifier for s in ng_auto_smooth.interface.items_tree if s.item_type == 'SOCKET' and s.in_out == 'INPUT']
_m[_gi[1]] = 2.04  # Angle

# ---- collection membership
col_collection_1.objects.link(ob_cylinder)

# ---- scene / render settings (as saved in the file)
scene.frame_start = 1; scene.frame_end = 250; scene.frame_set(7)
scene.render.engine = 'BLENDER_EEVEE_NEXT'
scene.render.resolution_percentage = 50
scene.render.dither_intensity = 0.0
scene.cycles.use_denoising = False
scene.cycles.samples = 128
scene.cycles.sampling_pattern = 'TABULATED_SOBOL'
scene.cycles.use_adaptive_sampling = False
scene.cycles.use_light_tree = False
scene.cycles.blur_glossy = 0.0
scene.cycles.sample_clamp_indirect = 0.0
scene.view_settings.view_transform = 'Standard'
bpy.context.view_layer.update()

# ---- added for rendering (the .blend has no active camera and no usable light): camera, sun
cam_auto = bpy.data.cameras.new('AutoCamera')
cam_auto.lens = 50.0
cam_auto.sensor_width = 36.0
cam_auto.clip_end = 1000.0
ob_auto_camera = bpy.data.objects.new('AutoCamera', cam_auto)
scene.collection.objects.link(ob_auto_camera)
ob_auto_camera.location = (3.40644, -3.86498, 4.19674)
ob_auto_camera.rotation_euler = (1.09748, -7.21219e-08, 0.694738)
scene.camera = ob_auto_camera
light_auto_sun = bpy.data.lights.new('AutoSun', 'SUN')
light_auto_sun.energy = 3.0
light_auto_sun.angle = 0.0523599
ob_auto_sun = bpy.data.objects.new('AutoSun', light_auto_sun)
scene.collection.objects.link(ob_auto_sun)
ob_auto_sun.rotation_euler = (0.872665, 0.174533, 0.523599)
bpy.context.view_layer.update()
